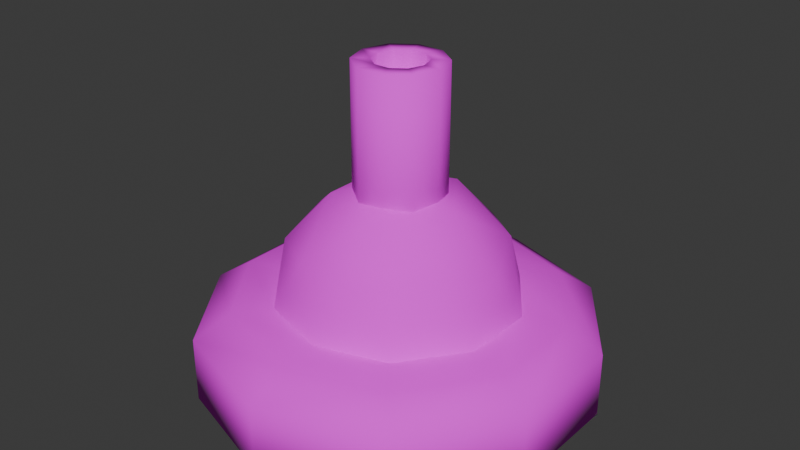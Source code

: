 # Source: turret.blend  (saved by Blender 4.2.66; exported with 4.5.12 LTS)
import bpy
from mathutils import Matrix  # noqa: F401  (used for matrix-valued properties, if any)

bpy.ops.wm.read_factory_settings(use_empty=True)
scene = bpy.context.scene
scene.name = 'Scene'

# ---- collections
col_collection = bpy.data.collections.new('Collection'); scene.collection.children.link(col_collection)

# ---- images (referenced by path relative to the original .blend; pixels are not part of the script)
import os
ASSET_DIR = os.environ.get("B2B_ASSET_DIR", "")  # directory of the original .blend (textures are referenced by path, not embedded)
HERE = os.path.dirname(os.path.abspath(__file__))  # packed textures are extracted next to this script under _unpacked/

def load_image(name, relpath, width, height, colorspace="sRGB"):
    """Load a texture the original file referenced (path relative to the .blend, or extracted next to this script)."""
    p = next((c for c in (os.path.join(HERE, relpath), os.path.join(ASSET_DIR, relpath)) if relpath and os.path.exists(c)), "")
    if p:
        img = bpy.data.images.load(p, check_existing=True)
        img.name = name
    else:  # same state as the original file: an image datablock whose file is absent (Cycles renders it pink)
        img = bpy.data.images.new(name, width, height)
        img.source = "FILE"
        img.filepath = "//" + (relpath or name)
    img.colorspace_settings.name = colorspace
    return img
img_color_palette_png = load_image('color-palette.png', 'color-palette.png', 1024, 1024, 'sRGB')

# ---- materials (node trees are filled in below, after node groups)
mat_turretmaterial = bpy.data.materials.new('TurretMaterial')

# ---- material node trees
mat_turretmaterial.use_nodes = True; mat_turretmaterial.node_tree.nodes.clear()
_N = mat_turretmaterial.node_tree.nodes; _L = mat_turretmaterial.node_tree.links
n0 = _N.new('ShaderNodeBsdfPrincipled'); n0.name = 'Principled BSDF'; n0.location = (10, 300)
n0.inputs[2].default_value = 1.0
n1 = _N.new('ShaderNodeOutputMaterial'); n1.name = 'Material Output'; n1.location = (300, 300)
n2 = _N.new('ShaderNodeTexImage'); n2.name = 'Image Texture'; n2.location = (-280, 275)
n2.image = img_color_palette_png
_L.new(n0.outputs[0], n1.inputs[0])
_L.new(n2.outputs[0], n0.inputs[0])
n1.is_active_output = True

# ---- world
world_world = bpy.data.worlds.new('World'); scene.world = world_world
world_world.use_nodes = True; world_world.node_tree.nodes.clear()
_N = world_world.node_tree.nodes; _L = world_world.node_tree.links
n0 = _N.new('ShaderNodeOutputWorld'); n0.name = 'World Output'; n0.location = (300, 300)
n1 = _N.new('ShaderNodeBackground'); n1.name = 'Background'; n1.location = (10, 300)
n1.inputs[0].default_value = (0.05088, 0.05088, 0.05088, 1.0)
_L.new(n1.outputs[0], n0.inputs[0])
n0.is_active_output = True
world_world.color = (0.05088, 0.05088, 0.05088)
world_world.sun_shadow_jitter_overblur = 0.0

# ---- meshes
me_icosphere = bpy.data.meshes.new('Icosphere')
me_icosphere.from_pydata([(0.0691, -0.2127, 0.1118), (-0.1809, -0.1314, 0.1118), (-0.1809, 0.1314, 0.1118), (0.0691, 0.2127, 0.1118), (0.2236, 0.0, 0.1118), (0.0, 0.0, 0.25), (0.2378, -0.07725, 0.0), (0.2378, 0.07725, 0.0), (0.0, -0.25, 0.0), (0.1469, -0.2023, 0.0), (-0.2378, -0.07725, 0.0), (-0.1469, -0.2023, 0.0), (-0.1469, 0.2023, 0.0), (-0.2378, 0.07725, 0.0), (0.1469, 0.2023, 0.0), (0.0, 0.25, 0.0), (0.172, -0.125, 0.1314), (-0.06572, -0.2023, 0.1314), (-0.2127, 0.0, 0.1314), (-0.06572, 0.2023, 0.1314), (0.172, 0.125, 0.1314), (0.04061, -0.125, 0.2127), (0.1314, 0.0, 0.2127), (-0.1063, -0.07725, 0.2127), (-0.1063, 0.07725, 0.2127), (0.04061, 0.125, 0.2127), (0.3179, -0.1033, 0.0), (0.3179, 0.1033, 0.0), (-2.521e-10, -0.3343, 0.0), (0.1965, -0.2705, 0.0), (-0.3179, -0.1033, 0.0), (-0.1965, -0.2705, 0.0), (-0.1965, 0.2705, 0.0), (-0.3179, 0.1033, 0.0), (0.1965, 0.2705, 0.0), (-2.521e-10, 0.3343, 0.0), (0.3886, -0.1263, -0.04865), (0.3886, 0.1263, -0.04865), (-9.75e-10, -0.4086, -0.04865), (0.2401, -0.3305, -0.04865), (-0.3886, -0.1263, -0.04865), (-0.2401, -0.3305, -0.04865), (-0.2401, 0.3305, -0.04865), (-0.3886, 0.1263, -0.04865), (0.2401, 0.3305, -0.04865), (-9.75e-10, 0.4086, -0.04865), (0.3886, 0.1263, -0.1837), (0.2401, 0.3305, -0.1837), (-9.75e-10, 0.4086, -0.1837), (-0.2401, 0.3305, -0.1837), (-0.3886, 0.1263, -0.1837), (-0.3886, -0.1263, -0.1837), (-0.2401, -0.3305, -0.1837), (-9.75e-10, -0.4086, -0.1837), (0.2401, -0.3305, -0.1837), (0.3886, -0.1263, -0.1837)], [], [(0, 16, 21), (1, 17, 23), (2, 18, 24), (3, 19, 25), (4, 20, 22), (22, 25, 5), (22, 20, 25), (20, 3, 25), (25, 24, 5), (25, 19, 24), (19, 2, 24), (24, 23, 5), (24, 18, 23), (18, 1, 23), (23, 21, 5), (23, 17, 21), (17, 0, 21), (21, 22, 5), (21, 16, 22), (16, 4, 22), (7, 20, 4), (7, 14, 20), (14, 3, 20), (15, 19, 3), (15, 12, 19), (12, 2, 19), (13, 18, 2), (13, 10, 18), (10, 1, 18), (11, 17, 1), (11, 8, 17), (8, 0, 17), (9, 16, 0), (9, 6, 16), (6, 4, 16), (14, 15, 3), (12, 13, 2), (10, 11, 1), (8, 9, 0), (6, 7, 4), (11, 10, 30, 31), (10, 13, 33, 30), (12, 15, 35, 32), (14, 7, 27, 34), (9, 8, 28, 29), (15, 14, 34, 35), (7, 6, 26, 27), (13, 12, 32, 33), (6, 9, 29, 26), (8, 11, 31, 28), (26, 29, 39, 36), (32, 35, 45, 42), (29, 28, 38, 39), (35, 34, 44, 45), (30, 33, 43, 40), (27, 26, 36, 37), (33, 32, 42, 43), (28, 31, 41, 38), (34, 27, 37, 44), (31, 30, 40, 41), (36, 39, 54, 55), (41, 40, 51, 52), (44, 37, 46, 47), (38, 41, 52, 53), (43, 42, 49, 50), (37, 36, 55, 46), (40, 43, 50, 51), (45, 44, 47, 48), (53, 49, 47), (47, 46, 55), (55, 54, 53), (53, 52, 51), (51, 50, 49), (49, 48, 47), (47, 55, 53), (53, 51, 49), (42, 45, 48, 49), (39, 38, 53, 54)])
me_icosphere.polygons.foreach_set('use_smooth', [True] * 78)
_k = set([(6, 7), (6, 9), (7, 14), (8, 9), (8, 11), (10, 11), (10, 13), (12, 13), (12, 15), (14, 15)])
me_icosphere.attributes.new('sharp_edge', 'BOOLEAN', 'EDGE').data.foreach_set('value', [ (min(e.vertices), max(e.vertices)) in _k for e in me_icosphere.edges])
_uv = me_icosphere.uv_layers.new(name='UVMap')
_uv.uv.foreach_set('vector', [0.5738, 0.9136, 0.587, 0.9248, 0.5701, 0.9248, 0.5417, 0.924, 0.5565, 0.9149, 0.5513, 0.931, 0.5417, 0.9577, 0.5376, 0.9409, 0.5513, 0.9508, 0.5738, 0.9681, 0.5565, 0.9668, 0.5701, 0.9569, 0.5936, 0.9409, 0.587, 0.9569, 0.5818, 0.9409, 0.5818, 0.9409, 0.5701, 0.9569, 0.5649, 0.9409, 0.5818, 0.9409, 0.587, 0.9569, 0.5701, 0.9569, 0.587, 0.9569, 0.5738, 0.9681, 0.5701, 0.9569, 0.5701, 0.9569, 0.5513, 0.9508, 0.5649, 0.9409, 0.5701, 0.9569, 0.5565, 0.9668, 0.5513, 0.9508, 0.5565, 0.9668, 0.5417, 0.9577, 0.5513, 0.9508, 0.5513, 0.9508, 0.5513, 0.931, 0.5649, 0.9409, 0.5513, 0.9508, 0.5376, 0.9409, 0.5513, 0.931, 0.5376, 0.9409, 0.5417, 0.924, 0.5513, 0.931, 0.5513, 0.931, 0.5701, 0.9248, 0.5649, 0.9409, 0.5513, 0.931, 0.5565, 0.9149, 0.5701, 0.9248, 0.5565, 0.9149, 0.5738, 0.9136, 0.5701, 0.9248, 0.5701, 0.9248, 0.5818, 0.9409, 0.5649, 0.9409, 0.5701, 0.9248, 0.587, 0.9248, 0.5818, 0.9409, 0.587, 0.9248, 0.5936, 0.9409, 0.5818, 0.9409, 0.5954, 0.9508, 0.587, 0.9569, 0.5936, 0.9409, 0.5954, 0.9508, 0.5838, 0.9668, 0.587, 0.9569, 0.5838, 0.9668, 0.5738, 0.9681, 0.587, 0.9569, 0.5649, 0.9729, 0.5565, 0.9668, 0.5738, 0.9681, 0.5649, 0.9729, 0.5461, 0.9668, 0.5565, 0.9668, 0.5461, 0.9668, 0.5417, 0.9577, 0.5565, 0.9668, 0.5344, 0.9508, 0.5376, 0.9409, 0.5417, 0.9577, 0.5344, 0.9508, 0.5344, 0.931, 0.5376, 0.9409, 0.5344, 0.931, 0.5417, 0.924, 0.5376, 0.9409, 0.5461, 0.9149, 0.5565, 0.9149, 0.5417, 0.924, 0.5461, 0.9149, 0.5649, 0.9088, 0.5565, 0.9149, 0.5649, 0.9088, 0.5738, 0.9136, 0.5565, 0.9149, 0.5838, 0.9149, 0.587, 0.9248, 0.5738, 0.9136, 0.5838, 0.9149, 0.5954, 0.931, 0.587, 0.9248, 0.5954, 0.931, 0.5936, 0.9409, 0.587, 0.9248, 0.5838, 0.9668, 0.5649, 0.9729, 0.5738, 0.9681, 0.5461, 0.9668, 0.5344, 0.9508, 0.5417, 0.9577, 0.5344, 0.931, 0.5461, 0.9149, 0.5417, 0.924, 0.5649, 0.9088, 0.5838, 0.9149, 0.5738, 0.9136, 0.5954, 0.931, 0.5954, 0.9508, 0.5936, 0.9409, 0.4297, 0.7839, 0.4211, 0.7958, 0.4135, 0.7933, 0.425, 0.7774, 0.4211, 0.7958, 0.4211, 0.8105, 0.4135, 0.8129, 0.4135, 0.7933, 0.4297, 0.8223, 0.4437, 0.8269, 0.4437, 0.8349, 0.425, 0.8288, 0.4576, 0.8223, 0.4663, 0.8105, 0.4739, 0.8129, 0.4623, 0.8288, 0.4576, 0.7839, 0.4437, 0.7794, 0.4437, 0.7714, 0.4623, 0.7774, 0.4437, 0.8269, 0.4576, 0.8223, 0.4623, 0.8288, 0.4437, 0.8349, 0.4663, 0.8105, 0.4663, 0.7958, 0.4739, 0.7933, 0.4739, 0.8129, 0.4211, 0.8105, 0.4297, 0.8223, 0.425, 0.8288, 0.4135, 0.8129, 0.4663, 0.7958, 0.4576, 0.7839, 0.4623, 0.7774, 0.4739, 0.7933, 0.4437, 0.7794, 0.4297, 0.7839, 0.425, 0.7774, 0.4437, 0.7714, 0.4739, 0.7933, 0.4623, 0.7774, 0.4665, 0.7717, 0.4806, 0.7911, 0.425, 0.8288, 0.4437, 0.8349, 0.4437, 0.8419, 0.4209, 0.8345, 0.4623, 0.7774, 0.4437, 0.7714, 0.4437, 0.7643, 0.4665, 0.7717, 0.4437, 0.8349, 0.4623, 0.8288, 0.4665, 0.8345, 0.4437, 0.8419, 0.4135, 0.7933, 0.4135, 0.8129, 0.4068, 0.8151, 0.4068, 0.7911, 0.4739, 0.8129, 0.4739, 0.7933, 0.4806, 0.7911, 0.4806, 0.8151, 0.4135, 0.8129, 0.425, 0.8288, 0.4209, 0.8345, 0.4068, 0.8151, 0.4437, 0.7714, 0.425, 0.7774, 0.4209, 0.7717, 0.4437, 0.7643, 0.4623, 0.8288, 0.4739, 0.8129, 0.4806, 0.8151, 0.4665, 0.8345, 0.425, 0.7774, 0.4135, 0.7933, 0.4068, 0.7911, 0.4209, 0.7717, 0.4806, 0.7911, 0.4665, 0.7717, 0.4665, 0.7717, 0.4806, 0.7911, 0.4209, 0.7717, 0.4068, 0.7911, 0.4068, 0.7911, 0.4209, 0.7717, 0.4665, 0.8345, 0.4806, 0.8151, 0.4806, 0.8151, 0.4665, 0.8345, 0.4437, 0.7643, 0.4209, 0.7717, 0.4209, 0.7717, 0.4437, 0.7643, 0.4068, 0.8151, 0.4209, 0.8345, 0.4209, 0.8345, 0.4068, 0.8151, 0.4806, 0.8151, 0.4806, 0.7911, 0.4806, 0.7911, 0.4806, 0.8151, 0.4068, 0.7911, 0.4068, 0.8151, 0.4068, 0.8151, 0.4068, 0.7911, 0.4437, 0.8419, 0.4665, 0.8345, 0.4665, 0.8345, 0.4437, 0.8419, 0.4357, 0.7512, 0.4103, 0.8294, 0.4611, 0.8294, 0.4611, 0.8294, 0.4768, 0.8078, 0.4768, 0.7811, 0.4768, 0.7811, 0.4611, 0.7595, 0.4357, 0.7512, 0.4357, 0.7512, 0.4103, 0.7595, 0.3946, 0.7811, 0.3946, 0.7811, 0.3946, 0.8078, 0.4103, 0.8294, 0.4103, 0.8294, 0.4357, 0.8377, 0.4611, 0.8294, 0.4611, 0.8294, 0.4768, 0.7811, 0.4357, 0.7512, 0.4357, 0.7512, 0.3946, 0.7811, 0.4103, 0.8294, 0.4209, 0.8345, 0.4437, 0.8419, 0.4437, 0.8419, 0.4209, 0.8345, 0.4665, 0.7717, 0.4437, 0.7643, 0.4437, 0.7643, 0.4665, 0.7717])
me_icosphere.materials.append(mat_turretmaterial)
me_icosphere.update()
me_cylinder = bpy.data.meshes.new('Cylinder')
me_cylinder.from_pydata([(3.842e-09, 0.09119, 0.1054), (3.842e-09, 0.09119, 0.479), (0.0536, 0.07378, 0.1054), (0.0536, 0.07378, 0.479), (0.08673, 0.02818, 0.1054), (0.08673, 0.02818, 0.479), (0.08673, -0.02818, 0.1054), (0.08673, -0.02818, 0.479), (0.0536, -0.07378, 0.1054), (0.0536, -0.07378, 0.479), (3.842e-09, -0.09119, 0.1054), (3.842e-09, -0.09119, 0.479), (-0.0536, -0.07378, 0.1054), (-0.0536, -0.07378, 0.479), (-0.08673, -0.02818, 0.1054), (-0.08673, -0.02818, 0.479), (-0.08673, 0.02818, 0.1054), (-0.08673, 0.02818, 0.479), (-0.0536, 0.07378, 0.1054), (-0.0536, 0.07378, 0.479), (0.03184, 0.04383, 0.479), (3.652e-09, 0.05418, 0.479), (0.05153, 0.01674, 0.479), (0.05153, -0.01674, 0.479), (0.03184, -0.04383, 0.479), (3.652e-09, -0.05418, 0.479), (-0.03184, -0.04383, 0.479), (-0.05153, -0.01674, 0.479), (-0.05153, 0.01674, 0.479), (-0.03184, 0.04383, 0.479), (0.03184, 0.04383, 0.3524), (-1.797e-08, 0.05418, 0.3524), (0.05153, 0.01674, 0.3524), (0.05153, -0.01674, 0.3524), (0.03184, -0.04383, 0.3524), (-1.797e-08, -0.05418, 0.3524), (-0.03184, -0.04383, 0.3524), (-0.05153, -0.01674, 0.3524), (-0.05153, 0.01674, 0.3524), (-0.03184, 0.04383, 0.3524)], [], [(0, 1, 3, 2), (2, 3, 5, 4), (4, 5, 7, 6), (6, 7, 9, 8), (8, 9, 11, 10), (10, 11, 13, 12), (12, 13, 15, 14), (14, 15, 17, 16), (15, 13, 26, 27), (16, 17, 19, 18), (18, 19, 1, 0), (0, 2, 4, 6, 8, 10, 12, 14, 16, 18), (20, 21, 31, 30), (13, 11, 25, 26), (11, 9, 24, 25), (9, 7, 23, 24), (3, 1, 21, 20), (7, 5, 22, 23), (5, 3, 20, 22), (1, 19, 29, 21), (19, 17, 28, 29), (17, 15, 27, 28), (30, 31, 39, 38, 37, 36, 35, 34, 33, 32), (28, 27, 37, 38), (25, 24, 34, 35), (22, 20, 30, 32), (29, 28, 38, 39), (26, 25, 35, 36), (23, 22, 32, 33), (21, 29, 39, 31), (27, 26, 36, 37), (24, 23, 33, 34)])
me_cylinder.polygons.foreach_set('use_smooth', [True] * 32)
_uv = me_cylinder.uv_layers.new(name='UVMap')
_uv.uv.foreach_set('vector', [0.2268, 0.5664, 0.1509, 0.5643, 0.1512, 0.5534, 0.2271, 0.5555, 0.2271, 0.5555, 0.1512, 0.5534, 0.1514, 0.5467, 0.2273, 0.5488, 0.2273, 0.5488, 0.1514, 0.5467, 0.1514, 0.5467, 0.2273, 0.5488, 0.2273, 0.5488, 0.1514, 0.5467, 0.1512, 0.5534, 0.2271, 0.5555, 0.2271, 0.5555, 0.1512, 0.5534, 0.1509, 0.5643, 0.2268, 0.5664, 0.2268, 0.5664, 0.1509, 0.5643, 0.1506, 0.5752, 0.2265, 0.5773, 0.2265, 0.5773, 0.1506, 0.5752, 0.1504, 0.582, 0.2263, 0.584, 0.2263, 0.584, 0.1504, 0.582, 0.1504, 0.582, 0.2263, 0.584, 0.1504, 0.582, 0.1506, 0.5752, 0.1507, 0.5708, 0.1506, 0.5748, 0.2263, 0.584, 0.1504, 0.582, 0.1506, 0.5752, 0.2265, 0.5773, 0.2265, 0.5773, 0.1506, 0.5752, 0.1509, 0.5643, 0.2268, 0.5664, 0.2268, 0.5664, 0.2271, 0.5555, 0.2273, 0.5488, 0.2273, 0.5488, 0.2271, 0.5555, 0.2268, 0.5664, 0.2265, 0.5773, 0.2263, 0.584, 0.2263, 0.584, 0.2265, 0.5773, 0.4147, 0.6985, 0.4146, 0.7049, 0.4403, 0.7056, 0.4405, 0.6992, 0.1506, 0.5752, 0.1509, 0.5643, 0.1509, 0.5643, 0.1507, 0.5708, 0.1509, 0.5643, 0.1512, 0.5534, 0.1511, 0.5578, 0.1509, 0.5643, 0.1512, 0.5534, 0.1514, 0.5467, 0.1512, 0.5538, 0.1511, 0.5578, 0.1512, 0.5534, 0.1509, 0.5643, 0.1509, 0.5643, 0.1511, 0.5578, 0.1514, 0.5467, 0.1514, 0.5467, 0.1512, 0.5538, 0.1512, 0.5538, 0.1514, 0.5467, 0.1512, 0.5534, 0.1511, 0.5578, 0.1512, 0.5538, 0.1509, 0.5643, 0.1506, 0.5752, 0.1507, 0.5708, 0.1509, 0.5643, 0.1506, 0.5752, 0.1504, 0.582, 0.1506, 0.5748, 0.1507, 0.5708, 0.1504, 0.582, 0.1504, 0.582, 0.1506, 0.5748, 0.1506, 0.5748, 0.7022, 0.4023, 0.702, 0.4088, 0.7018, 0.4152, 0.7017, 0.4192, 0.7017, 0.4192, 0.7018, 0.4152, 0.702, 0.4088, 0.7022, 0.4023, 0.7023, 0.3983, 0.7023, 0.3983, 0.4143, 0.7154, 0.4143, 0.7154, 0.44, 0.7161, 0.44, 0.7161, 0.4146, 0.7049, 0.4147, 0.6985, 0.4405, 0.6992, 0.4403, 0.7056, 0.4148, 0.6945, 0.4147, 0.6985, 0.4405, 0.6992, 0.4406, 0.6952, 0.4144, 0.7114, 0.4143, 0.7154, 0.44, 0.7161, 0.4401, 0.7121, 0.4144, 0.7114, 0.4146, 0.7049, 0.4403, 0.7056, 0.4401, 0.7121, 0.4148, 0.6945, 0.4148, 0.6945, 0.4406, 0.6952, 0.4406, 0.6952, 0.4146, 0.7049, 0.4144, 0.7114, 0.4401, 0.7121, 0.4403, 0.7056, 0.4143, 0.7154, 0.4144, 0.7114, 0.4401, 0.7121, 0.44, 0.7161, 0.4147, 0.6985, 0.4148, 0.6945, 0.4406, 0.6952, 0.4405, 0.6992])
me_cylinder.materials.append(mat_turretmaterial)
me_cylinder.update()

# ---- objects
ob_turretbase = bpy.data.objects.new('TurretBase', me_icosphere)
ob_cannon = bpy.data.objects.new('Cannon', me_cylinder)

# ---- transforms, parenting, visibility, modifiers, constraints
ob_turretbase.location = (0.0, 0.0, 0.0)
ob_cannon.location = (0.0, 0.0, 0.0)
ob_cannon.rotation_euler = (-3.74e-08, -0.003411, -1.571)

# ---- collection membership
col_collection.objects.link(ob_turretbase)
col_collection.objects.link(ob_cannon)

# ---- scene / render settings (as saved in the file)
scene.frame_start = 1; scene.frame_end = 250; scene.frame_set(2)
scene.render.engine = 'BLENDER_EEVEE_NEXT'
bpy.context.view_layer.update()

# ---- added for rendering (the .blend has no active camera and no usable light): camera, sun
cam_auto = bpy.data.cameras.new('AutoCamera')
cam_auto.lens = 50.0
cam_auto.sensor_width = 36.0
cam_auto.clip_end = 1000.0
ob_auto_camera = bpy.data.objects.new('AutoCamera', cam_auto)
scene.collection.objects.link(ob_auto_camera)
ob_auto_camera.location = (1.21029, -1.45234, 1.11604)
ob_auto_camera.rotation_euler = (1.09748, -7.21219e-08, 0.694738)
scene.camera = ob_auto_camera
light_auto_sun = bpy.data.lights.new('AutoSun', 'SUN')
light_auto_sun.energy = 3.0
light_auto_sun.angle = 0.0523599
ob_auto_sun = bpy.data.objects.new('AutoSun', light_auto_sun)
scene.collection.objects.link(ob_auto_sun)
ob_auto_sun.rotation_euler = (0.872665, 0.174533, 0.523599)
bpy.context.view_layer.update()
